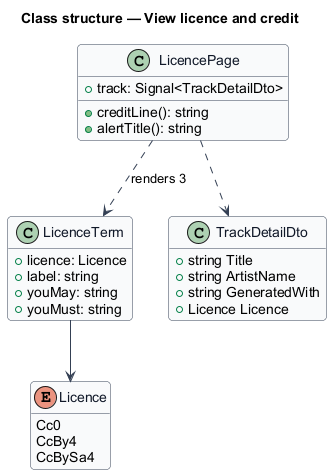

The diagram above was rendered by PlantUML. Its source (embedded in the PNG):
@startuml
skinparam backgroundColor #FFFFFF
skinparam shadowing false
skinparam roundcorner 8
skinparam defaultFontName Arial
skinparam ArrowColor #344054
skinparam class {
  BorderColor #344054
  FontColor #101828
  BackgroundColor #F9FAFB
}
hide empty members
title Class structure — View licence and credit

enum Licence {
  Cc0
  CcBy4
  CcBySa4
}
class LicenceTerm {
  +licence: Licence
  +label: string
  +youMay: string
  +youMust: string
}
class LicencePage {
  +track: Signal<TrackDetailDto>
  +creditLine(): string
  +alertTitle(): string
}
class TrackDetailDto {
  +string Title
  +string ArtistName
  +string GeneratedWith
  +Licence Licence
}
LicencePage ..> TrackDetailDto
LicencePage ..> LicenceTerm : renders 3
LicenceTerm --> Licence
@enduml